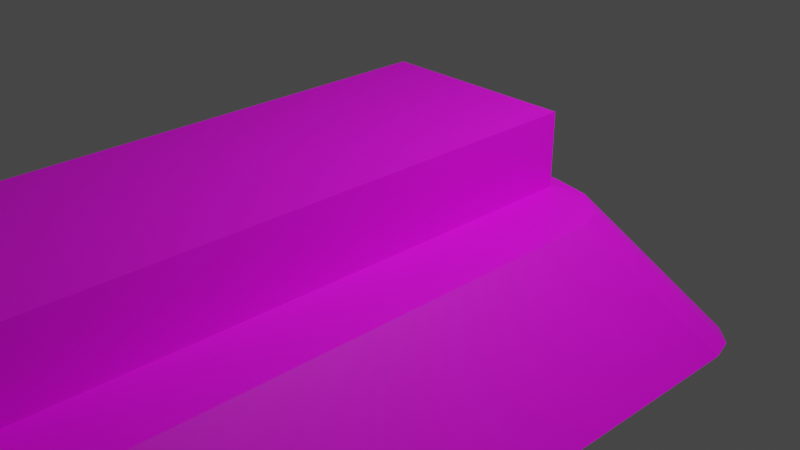 # Source: konkurinoare.blend  (saved by Blender 3.4.6; exported with 4.5.12 LTS)
import bpy
from mathutils import Matrix  # noqa: F401  (used for matrix-valued properties, if any)

bpy.ops.wm.read_factory_settings(use_empty=True)
scene = bpy.context.scene
scene.name = 'Scene'

# ---- collections
col_collection = bpy.data.collections.new('Collection'); scene.collection.children.link(col_collection)

# ---- images (referenced by path relative to the original .blend; pixels are not part of the script)
import os
ASSET_DIR = os.environ.get("B2B_ASSET_DIR", "")  # directory of the original .blend (textures are referenced by path, not embedded)
HERE = os.path.dirname(os.path.abspath(__file__))  # packed textures are extracted next to this script under _unpacked/

def load_image(name, relpath, width, height, colorspace="sRGB"):
    """Load a texture the original file referenced (path relative to the .blend, or extracted next to this script)."""
    p = next((c for c in (os.path.join(HERE, relpath), os.path.join(ASSET_DIR, relpath)) if relpath and os.path.exists(c)), "")
    if p:
        img = bpy.data.images.load(p, check_existing=True)
        img.name = name
    else:  # same state as the original file: an image datablock whose file is absent (Cycles renders it pink)
        img = bpy.data.images.new(name, width, height)
        img.source = "FILE"
        img.filepath = "//" + (relpath or name)
    img.colorspace_settings.name = colorspace
    return img
img_color_palette_png = load_image('color_palette.png', 'spatial-unity-starter-template-main/Assets/Space_hari/prehub/color_palette.png', 1024, 1024, 'sRGB')

# ---- materials (node trees are filled in below, after node groups)
mat_x = bpy.data.materials.new('マテリアル')
mat_x.use_transparent_shadow = False

# ---- material node trees
mat_x.use_nodes = True; mat_x.node_tree.nodes.clear()
_N = mat_x.node_tree.nodes; _L = mat_x.node_tree.links
n0 = _N.new('ShaderNodeBsdfPrincipled'); n0.name = 'プリンシプルBSDF'; n0.location = (10, 300)
n0.distribution = 'GGX'
n0.subsurface_method = 'RANDOM_WALK_SKIN'
n0.inputs[3].default_value = 1.45
n0.inputs[27].default_value = (0.0, 0.0, 0.0, 1.0)
n0.inputs[28].default_value = 1.0
n1 = _N.new('ShaderNodeOutputMaterial'); n1.name = 'マテリアル出力'; n1.location = (300, 300)
n2 = _N.new('ShaderNodeTexImage'); n2.name = '画像テクスチャ'; n2.location = (-280, 280)
n2.image = img_color_palette_png
_L.new(n0.outputs[0], n1.inputs[0])
_L.new(n2.outputs[0], n0.inputs[0])
n1.is_active_output = True

# ---- world
world_world = bpy.data.worlds.new('World'); scene.world = world_world
world_world.use_nodes = True; world_world.node_tree.nodes.clear()
_N = world_world.node_tree.nodes; _L = world_world.node_tree.links
n0 = _N.new('ShaderNodeOutputWorld'); n0.name = 'World Output'; n0.location = (300, 300)
n1 = _N.new('ShaderNodeBackground'); n1.name = 'Background'; n1.location = (10, 300)
n1.inputs[0].default_value = (0.05088, 0.05088, 0.05088, 1.0)
_L.new(n1.outputs[0], n0.inputs[0])
n0.is_active_output = True
world_world.color = (0.05088, 0.05088, 0.05088)
world_world.use_sun_shadow = False
world_world.sun_shadow_jitter_overblur = 0.0

# ---- cameras
cam_camera = bpy.data.cameras.new('Camera')
cam_camera.clip_end = 100.0
cam_camera.ortho_scale = 7.314

# ---- lights
light_light = bpy.data.lights.new('Light', 'POINT')
light_light.transmission_factor = 0.0
light_light.energy = 1000.0
light_light.shadow_soft_size = 0.1
light_light.shadow_maximum_resolution = 0.006
light_light.use_absolute_resolution = True

# ---- meshes
me_x = bpy.data.meshes.new('立方体')
me_x.from_pydata([(0.5968, 1.063, 1.168), (0.5968, 1.063, -1.168), (0.5968, -11.91, 1.168), (0.5968, -11.91, -1.168), (-0.5968, 1.063, 1.168), (-0.5968, 1.063, -1.168), (-0.5968, -11.91, 1.168), (-0.5968, -11.91, -1.168), (-1.285, -13.3, -1.0), (-1.604, -12.76, -1.0), (-1.444, -13.22, -1.0), (-1.561, -13.03, -1.0), (-1.038, -11.81, 0.3789), (-0.5497, -12.44, 0.3789), (-0.9729, -12.12, 0.3789), (-0.794, -12.35, 0.3789), (-1.604, 1.572, -1.0), (-1.285, 2.111, -1.0), (-1.561, 1.842, -1.0), (-1.444, 2.039, -1.0), (-0.5497, 1.253, 0.3789), (-1.038, 0.622, 0.3789), (-0.794, 1.169, 0.3789), (-0.9729, 0.9377, 0.3789), (1.604, -12.76, -1.0), (1.285, -13.3, -1.0), (1.561, -13.03, -1.0), (1.444, -13.22, -1.0), (0.5497, -12.44, 0.3789), (1.038, -11.81, 0.3789), (0.794, -12.35, 0.3789), (0.9729, -12.12, 0.3789), (1.285, 2.111, -1.0), (1.604, 1.572, -1.0), (1.444, 2.039, -1.0), (1.561, 1.842, -1.0), (1.038, 0.622, 0.3789), (0.5497, 1.253, 0.3789), (0.9729, 0.9377, 0.3789), (0.794, 1.169, 0.3789)], [], [(25, 28, 13, 8), (33, 36, 29, 24), (7, 6, 4, 5), (36, 38, 39, 37, 20, 22, 23, 21, 12, 14, 15, 13, 28, 30, 31, 29), (9, 12, 21, 16), (17, 20, 37, 32), (8, 13, 15, 10), (10, 15, 14, 11), (11, 14, 12, 9), (20, 17, 19, 22), (22, 19, 18, 23), (23, 18, 16, 21), (36, 33, 35, 38), (38, 35, 34, 39), (39, 34, 32, 37), (28, 25, 27, 30), (30, 27, 26, 31), (31, 26, 24, 29), (5, 4, 0, 1), (1, 0, 2, 3), (3, 2, 6, 7), (0, 4, 6, 2)])
_uv = me_x.uv_layers.new(name='UVマップ')
_uv.uv.foreach_set('vector', [0.2067, 0.3258, 0.215, 0.3269, 0.215, 0.3313, 0.2067, 0.3324, 0.2067, 0.317, 0.215, 0.3171, 0.215, 0.3246, 0.2067, 0.3247, 0.08596, 0.9589, 0.0946, 0.9589, 0.0946, 0.9675, 0.08596, 0.9675, 0.215, 0.3171, 0.2153, 0.3169, 0.216, 0.3167, 0.2169, 0.3167, 0.2213, 0.3167, 0.2223, 0.3167, 0.223, 0.3169, 0.2233, 0.3171, 0.2233, 0.3246, 0.223, 0.3248, 0.2223, 0.3249, 0.2213, 0.3249, 0.2169, 0.3249, 0.216, 0.3249, 0.2153, 0.3248, 0.215, 0.3246, 0.2067, 0.3004, 0.215, 0.3005, 0.215, 0.308, 0.2067, 0.3081, 0.2067, 0.3092, 0.215, 0.3103, 0.215, 0.3147, 0.2067, 0.3158, 0.2067, 0.3324, 0.215, 0.3313, 0.215, 0.3332, 0.2072, 0.3332, 0.2072, 0.3001, 0.215, 0.3001, 0.2152, 0.3003, 0.2069, 0.3003, 0.2069, 0.3003, 0.2152, 0.3003, 0.215, 0.3005, 0.2067, 0.3004, 0.215, 0.3103, 0.2067, 0.3092, 0.2069, 0.3088, 0.2152, 0.3094, 0.2152, 0.3094, 0.2069, 0.3088, 0.2069, 0.3083, 0.2152, 0.3082, 0.2152, 0.3082, 0.2069, 0.3083, 0.2067, 0.3081, 0.215, 0.308, 0.215, 0.3171, 0.2067, 0.317, 0.2069, 0.3168, 0.2152, 0.3168, 0.2152, 0.3168, 0.2069, 0.3168, 0.2069, 0.3163, 0.2152, 0.3157, 0.2152, 0.3157, 0.2069, 0.3163, 0.2067, 0.3158, 0.215, 0.3147, 0.215, 0.3269, 0.2067, 0.3258, 0.2069, 0.3253, 0.2152, 0.3259, 0.2152, 0.3259, 0.2069, 0.3253, 0.2069, 0.3248, 0.2152, 0.3248, 0.2152, 0.3248, 0.2069, 0.3248, 0.2067, 0.3247, 0.215, 0.3246, 0.08596, 0.9675, 0.0946, 0.9675, 0.0946, 0.9762, 0.08596, 0.9762, 0.08596, 0.9762, 0.0946, 0.9762, 0.0946, 0.9848, 0.08596, 0.9848, 0.08596, 0.9848, 0.0946, 0.9848, 0.0946, 0.9934, 0.08596, 0.9934, 0.0946, 0.9762, 0.1032, 0.9762, 0.1032, 0.9848, 0.0946, 0.9848])
me_x.materials.append(mat_x)
me_x.update()

# ---- objects
ob_light = bpy.data.objects.new('Light', light_light)
ob_camera = bpy.data.objects.new('Camera', cam_camera)
ob_x = bpy.data.objects.new('立方体', me_x)

# ---- transforms, parenting, visibility, modifiers, constraints
ob_light.location = (4.076, 1.005, 5.904)
ob_light.rotation_euler = (0.6503, 0.05522, 1.866)
ob_light.lock_rotations_4d = False
ob_light.empty_display_type = 'ARROWS'
ob_light.color = (0.0, 0.0, 0.0, 0.0)
ob_light.lineart.crease_threshold = 0.0
ob_camera.location = (7.359, -6.926, 4.958)
ob_camera.rotation_euler = (1.109, 0.0, 0.8149)
ob_camera.lock_rotations_4d = False
ob_camera.empty_display_type = 'ARROWS'
ob_camera.color = (0.0, 0.0, 0.0, 0.0)
ob_camera.display_type = 'WIRE'
ob_camera.lineart.crease_threshold = 0.0
ob_x.location = (0.0, 0.0, 0.0)
ob_x.scale = (1.78, 1.0, 1.0)

# ---- collection membership
col_collection.objects.link(ob_light)
col_collection.objects.link(ob_camera)
col_collection.objects.link(ob_x)

# ---- scene / render settings (as saved in the file)
scene.camera = ob_camera
scene.frame_start = 1; scene.frame_end = 250; scene.frame_set(1)
scene.render.engine = 'BLENDER_EEVEE_NEXT'
scene.cycles.sampling_pattern = 'TABULATED_SOBOL'
scene.cycles.use_light_tree = False
scene.view_settings.view_transform = 'Filmic'
bpy.context.view_layer.update()
